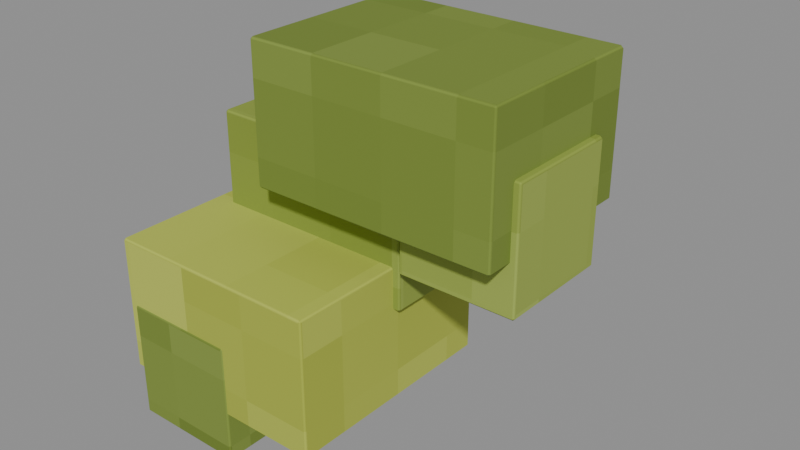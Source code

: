 # Source: Rose-leaf-spray.blend  (saved by Blender 4.3.34; exported with 4.5.12 LTS)
import bpy
from mathutils import Matrix  # noqa: F401  (used for matrix-valued properties, if any)

bpy.ops.wm.read_factory_settings(use_empty=True)
scene = bpy.context.scene
scene.name = 'Isolated part'

# ---- collections
col_part_rose_leaf_spray = bpy.data.collections.new('Part.Rose-leaf-spray'); scene.collection.children.link(col_part_rose_leaf_spray)

# ---- images (referenced by path relative to the original .blend; pixels are not part of the script)
import os
ASSET_DIR = os.environ.get("B2B_ASSET_DIR", "")  # directory of the original .blend (textures are referenced by path, not embedded)
HERE = os.path.dirname(os.path.abspath(__file__))  # packed textures are extracted next to this script under _unpacked/

def load_image(name, relpath, width, height, colorspace="sRGB"):
    """Load a texture the original file referenced (path relative to the .blend, or extracted next to this script)."""
    p = next((c for c in (os.path.join(HERE, relpath), os.path.join(ASSET_DIR, relpath)) if relpath and os.path.exists(c)), "")
    if p:
        img = bpy.data.images.load(p, check_existing=True)
        img.name = name
    else:  # same state as the original file: an image datablock whose file is absent (Cycles renders it pink)
        img = bpy.data.images.new(name, width, height)
        img.source = "FILE"
        img.filepath = "//" + (relpath or name)
    img.colorspace_settings.name = colorspace
    return img
img_minecraft___leaf_moss = load_image('Minecraft • Leaf moss', '_unpacked/Leaf_moss.7cc73b18.png', 64, 64, 'sRGB')
img_minecraft___leaf_fern = load_image('Minecraft • Leaf fern', '_unpacked/Leaf_fern.919a618e.png', 64, 64, 'sRGB')
img_minecraft___leaf_sun = load_image('Minecraft • Leaf sun', '_unpacked/Leaf_sun.e584cb01.png', 64, 64, 'sRGB')
img_minecraft___leaf_deep = load_image('Minecraft • Leaf deep', '_unpacked/Leaf_deep.e7513a85.png', 64, 64, 'sRGB')

# ---- materials (node trees are filled in below, after node groups)
mat_minecraft___leaf_moss = bpy.data.materials.new('Minecraft / Leaf moss')
mat_minecraft___leaf_moss.diffuse_color = (0.4824, 0.5608, 0.2196, 1.0)
mat_minecraft___leaf_fern = bpy.data.materials.new('Minecraft / Leaf fern')
mat_minecraft___leaf_fern.diffuse_color = (0.5529, 0.6235, 0.2471, 1.0)
mat_minecraft___leaf_sun = bpy.data.materials.new('Minecraft / Leaf sun')
mat_minecraft___leaf_sun.diffuse_color = (0.7059, 0.749, 0.2941, 1.0)
mat_minecraft___leaf_deep = bpy.data.materials.new('Minecraft / Leaf deep')
mat_minecraft___leaf_deep.diffuse_color = (0.3333, 0.4196, 0.1882, 1.0)

# ---- material node trees
mat_minecraft___leaf_moss.use_nodes = True; mat_minecraft___leaf_moss.node_tree.nodes.clear()
_N = mat_minecraft___leaf_moss.node_tree.nodes; _L = mat_minecraft___leaf_moss.node_tree.links
n0 = _N.new('ShaderNodeBsdfPrincipled'); n0.name = 'Principled BSDF'; n0.location = (10, 300)
n0.inputs[2].default_value = 0.85
n1 = _N.new('ShaderNodeOutputMaterial'); n1.name = 'Material Output'; n1.location = (300, 300)
n2 = _N.new('ShaderNodeTexImage'); n2.name = 'Image Texture'; n2.location = (-580, 280)
n2.image = img_minecraft___leaf_moss
n2.interpolation = 'Closest'
_L.new(n0.outputs[0], n1.inputs[0])
_L.new(n2.outputs[0], n0.inputs[0])
n1.is_active_output = True
mat_minecraft___leaf_fern.use_nodes = True; mat_minecraft___leaf_fern.node_tree.nodes.clear()
_N = mat_minecraft___leaf_fern.node_tree.nodes; _L = mat_minecraft___leaf_fern.node_tree.links
n0 = _N.new('ShaderNodeBsdfPrincipled'); n0.name = 'Principled BSDF'; n0.location = (10, 300)
n0.inputs[2].default_value = 0.85
n1 = _N.new('ShaderNodeOutputMaterial'); n1.name = 'Material Output'; n1.location = (300, 300)
n2 = _N.new('ShaderNodeTexImage'); n2.name = 'Image Texture'; n2.location = (-580, 280)
n2.image = img_minecraft___leaf_fern
n2.interpolation = 'Closest'
_L.new(n0.outputs[0], n1.inputs[0])
_L.new(n2.outputs[0], n0.inputs[0])
n1.is_active_output = True
mat_minecraft___leaf_sun.use_nodes = True; mat_minecraft___leaf_sun.node_tree.nodes.clear()
_N = mat_minecraft___leaf_sun.node_tree.nodes; _L = mat_minecraft___leaf_sun.node_tree.links
n0 = _N.new('ShaderNodeBsdfPrincipled'); n0.name = 'Principled BSDF'; n0.location = (10, 300)
n0.inputs[2].default_value = 0.85
n1 = _N.new('ShaderNodeOutputMaterial'); n1.name = 'Material Output'; n1.location = (300, 300)
n2 = _N.new('ShaderNodeTexImage'); n2.name = 'Image Texture'; n2.location = (-580, 280)
n2.image = img_minecraft___leaf_sun
n2.interpolation = 'Closest'
_L.new(n0.outputs[0], n1.inputs[0])
_L.new(n2.outputs[0], n0.inputs[0])
n1.is_active_output = True
mat_minecraft___leaf_deep.use_nodes = True; mat_minecraft___leaf_deep.node_tree.nodes.clear()
_N = mat_minecraft___leaf_deep.node_tree.nodes; _L = mat_minecraft___leaf_deep.node_tree.links
n0 = _N.new('ShaderNodeBsdfPrincipled'); n0.name = 'Principled BSDF'; n0.location = (10, 300)
n0.inputs[2].default_value = 0.85
n1 = _N.new('ShaderNodeOutputMaterial'); n1.name = 'Material Output'; n1.location = (300, 300)
n2 = _N.new('ShaderNodeTexImage'); n2.name = 'Image Texture'; n2.location = (-580, 280)
n2.image = img_minecraft___leaf_deep
n2.interpolation = 'Closest'
_L.new(n0.outputs[0], n1.inputs[0])
_L.new(n2.outputs[0], n0.inputs[0])
n1.is_active_output = True

# ---- meshes
me_rose_box___foliage_001 = bpy.data.meshes.new('Rose box / Foliage.001')
me_rose_box___foliage_001.from_pydata([(-0.04246, -0.05427, 0.1289), (0.0924, -0.05427, 0.1289), (0.0924, 0.04189, 0.1289), (-0.04246, 0.04189, 0.1289), (-0.04246, -0.05427, 0.2034), (0.0924, -0.05427, 0.2034), (0.0924, 0.04189, 0.2034), (-0.04246, 0.04189, 0.2034), (0.03202, -0.03993, 0.1022), (0.09593, -0.03993, 0.1022), (0.09593, 0.02397, 0.1022), (0.03202, 0.02397, 0.1022), (0.03202, -0.03993, 0.1676), (0.09593, -0.03993, 0.1676), (0.09593, 0.02397, 0.1676), (0.03202, 0.02397, 0.1676), (-0.08517, -0.0346, 0.07775), (0.02832, -0.0346, 0.07775), (0.02832, 0.09398, 0.07775), (-0.08517, 0.09398, 0.07775), (-0.08517, -0.0346, 0.1523), (0.02832, -0.0346, 0.1523), (0.02832, 0.09398, 0.1523), (-0.08517, 0.09398, 0.1523), (-0.07678, 0.03318, 0.05112), (-0.01288, 0.03318, 0.05112), (-0.01288, 0.09708, 0.05112), (-0.07678, 0.09708, 0.05112), (-0.07678, 0.03318, 0.1164), (-0.01288, 0.03318, 0.1164), (-0.01288, 0.09708, 0.1164), (-0.07678, 0.09708, 0.1164), (-0.09593, -0.09633, 0.02662), (0.02464, -0.09633, 0.02662), (0.02464, 0.02787, 0.02662), (-0.09593, 0.02787, 0.02662), (-0.09593, -0.09633, 0.1012), (0.02464, -0.09633, 0.1012), (0.02464, 0.02787, 0.1012), (-0.09593, 0.02787, 0.1012), (-0.09148, -0.09708, 0.0), (-0.02758, -0.09708, 0.0), (-0.02758, -0.03318, 0.0), (-0.09148, -0.03318, 0.0), (-0.09148, -0.09708, 0.06532), (-0.02758, -0.09708, 0.06532), (-0.02758, -0.03318, 0.06532), (-0.09148, -0.03318, 0.06532)], [], [(0, 3, 2, 1), (4, 5, 6, 7), (0, 1, 5, 4), (1, 2, 6, 5), (2, 3, 7, 6), (3, 0, 4, 7), (8, 11, 10, 9), (12, 13, 14, 15), (8, 9, 13, 12), (9, 10, 14, 13), (10, 11, 15, 14), (11, 8, 12, 15), (16, 19, 18, 17), (20, 21, 22, 23), (16, 17, 21, 20), (17, 18, 22, 21), (18, 19, 23, 22), (19, 16, 20, 23), (24, 27, 26, 25), (28, 29, 30, 31), (24, 25, 29, 28), (25, 26, 30, 29), (26, 27, 31, 30), (27, 24, 28, 31), (32, 35, 34, 33), (36, 37, 38, 39), (32, 33, 37, 36), (33, 34, 38, 37), (34, 35, 39, 38), (35, 32, 36, 39), (40, 43, 42, 41), (44, 45, 46, 47), (40, 41, 45, 44), (41, 42, 46, 45), (42, 43, 47, 46), (43, 40, 44, 47)])
me_rose_box___foliage_001.polygons.foreach_set('material_index', [0, 0, 0, 0, 0, 0, 1, 1, 1, 1, 1, 1, 1, 1, 1, 1, 1, 1, 0, 0, 0, 0, 0, 0, 2, 2, 2, 2, 2, 2, 0, 0, 0, 0, 0, 0])
_uv = me_rose_box___foliage_001.uv_layers.new(name='UV0.Surface')
_uv.uv.foreach_set('vector', [2.032, 1.281, 2.032, 1.358, 2.14, 1.358, 2.14, 1.281, 2.032, 1.281, 2.14, 1.281, 2.14, 1.358, 2.032, 1.358, 2.032, 0.7057, 2.14, 0.7057, 2.14, 0.7654, 2.032, 0.7654, 1.817, 0.7057, 1.894, 0.7057, 1.894, 0.7654, 1.817, 0.7654, 2.14, 0.7057, 2.032, 0.7057, 2.032, 0.7654, 2.14, 0.7654, 1.894, 0.7057, 1.817, 0.7057, 1.817, 0.7654, 1.894, 0.7654, 1.525, 1.485, 1.525, 1.536, 1.576, 1.536, 1.576, 1.485, 1.525, 1.485, 1.576, 1.485, 1.576, 1.536, 1.525, 1.536, 0.6537, 1.748, 0.6537, 1.799, 0.7059, 1.799, 0.7059, 1.748, 0.6537, 1.485, 0.6537, 1.536, 0.7059, 1.536, 0.7059, 1.485, 0.6537, 1.799, 0.6537, 1.748, 0.7059, 1.748, 0.7059, 1.799, 0.6537, 1.536, 0.6537, 1.485, 0.7059, 1.485, 0.7059, 1.536, 1.31, 1.849, 1.413, 1.849, 1.413, 1.94, 1.31, 1.94, 1.31, 1.849, 1.31, 1.94, 1.413, 1.94, 1.413, 1.849, 1.475, 1.052, 1.566, 1.052, 1.566, 1.112, 1.475, 1.112, 1.31, 1.052, 1.413, 1.052, 1.413, 1.112, 1.31, 1.112, 1.566, 1.052, 1.475, 1.052, 1.475, 1.112, 1.566, 1.112, 1.413, 1.052, 1.31, 1.052, 1.31, 1.112, 1.413, 1.112, 1.747, 2.15, 1.747, 2.201, 1.798, 2.201, 1.798, 2.15, 1.747, 2.15, 1.798, 2.15, 1.798, 2.201, 1.747, 2.201, 0.9216, 2.267, 0.9216, 2.318, 0.9739, 2.318, 0.9739, 2.267, 0.9216, 2.15, 0.9216, 2.201, 0.9739, 2.201, 0.9739, 2.15, 0.9216, 2.318, 0.9216, 2.267, 0.9739, 2.267, 0.9739, 2.318, 0.9216, 2.201, 0.9216, 2.15, 0.9739, 2.15, 0.9739, 2.201, 1.948, 1.754, 2.047, 1.754, 2.047, 1.85, 1.948, 1.85, 1.948, 1.754, 1.948, 1.85, 2.047, 1.85, 2.047, 1.754, 2.153, 0.9248, 2.249, 0.9248, 2.249, 0.9844, 2.153, 0.9844, 1.948, 0.9248, 2.047, 0.9248, 2.047, 0.9844, 1.948, 0.9844, 2.249, 0.9248, 2.153, 0.9248, 2.153, 0.9844, 2.249, 0.9844, 2.047, 0.9248, 1.948, 0.9248, 1.948, 0.9844, 2.047, 0.9844, 2.285, 1.083, 2.285, 1.134, 2.336, 1.134, 2.336, 1.083, 2.285, 1.083, 2.336, 1.083, 2.336, 1.134, 2.285, 1.134, 1.431, 1.292, 1.431, 1.343, 1.483, 1.343, 1.483, 1.292, 1.431, 1.083, 1.431, 1.134, 1.483, 1.134, 1.483, 1.083, 1.431, 1.343, 1.431, 1.292, 1.483, 1.292, 1.483, 1.343, 1.431, 1.134, 1.431, 1.083, 1.483, 1.083, 1.483, 1.134])
_uv.active_render = True
_uv = me_rose_box___foliage_001.uv_layers.new(name='UV1.Paint')
_uv.uv.foreach_set('vector', [0.2241, 0.5253, 0.2317, 0.5253, 0.2317, 0.5361, 0.2241, 0.5361, 0.2519, 0.5361, 0.2519, 0.5253, 0.2595, 0.5253, 0.2595, 0.5361, 0.5448, 0.172, 0.5448, 0.1828, 0.5388, 0.1828, 0.5388, 0.172, 0.2783, 0.7338, 0.2783, 0.7415, 0.2723, 0.7415, 0.2723, 0.7338, 0.5448, 0.2032, 0.5448, 0.214, 0.5388, 0.214, 0.5388, 0.2032, 0.3044, 0.7338, 0.3044, 0.7415, 0.2984, 0.7415, 0.2984, 0.7338, 0.8486, 0.7416, 0.8537, 0.7416, 0.8537, 0.7467, 0.8486, 0.7467, 0.8486, 0.7722, 0.8486, 0.7671, 0.8537, 0.7671, 0.8537, 0.7722, 0.7527, 0.03661, 0.7476, 0.03661, 0.7476, 0.03136, 0.7527, 0.03136, 0.7527, 0.4458, 0.7476, 0.4458, 0.7476, 0.4405, 0.7527, 0.4405, 0.7527, 0.06219, 0.7476, 0.06219, 0.7476, 0.05694, 0.7527, 0.05694, 0.7527, 0.4713, 0.7476, 0.4713, 0.7476, 0.4661, 0.7527, 0.4661, 0.4614, 0.2144, 0.4614, 0.2248, 0.4523, 0.2248, 0.4523, 0.2144, 0.4523, 0.2451, 0.4614, 0.2451, 0.4614, 0.2554, 0.4523, 0.2554, 0.6753, 0.6226, 0.6753, 0.6317, 0.6693, 0.6317, 0.6693, 0.6226, 0.6231, 0.1535, 0.6231, 0.1638, 0.6171, 0.1638, 0.6171, 0.1535, 0.6753, 0.652, 0.6753, 0.6612, 0.6693, 0.6612, 0.6693, 0.652, 0.6231, 0.1842, 0.6231, 0.1945, 0.6171, 0.1945, 0.6171, 0.1842, 0.303, 0.8688, 0.3081, 0.8688, 0.3081, 0.874, 0.303, 0.874, 0.3282, 0.874, 0.3282, 0.8688, 0.3333, 0.8688, 0.3333, 0.874, 0.7527, 0.4969, 0.7476, 0.4969, 0.7476, 0.4917, 0.7527, 0.4917, 0.7527, 0.5225, 0.7476, 0.5225, 0.7476, 0.5172, 0.7527, 0.5172, 0.7527, 0.5481, 0.7476, 0.5481, 0.7476, 0.5428, 0.7527, 0.5428, 0.7527, 0.5736, 0.7476, 0.5736, 0.7476, 0.5684, 0.7527, 0.5684, 0.4023, 0.3635, 0.4023, 0.3735, 0.3927, 0.3735, 0.3927, 0.3635, 0.3927, 0.3938, 0.4023, 0.3938, 0.4023, 0.4038, 0.3927, 0.4038, 0.08423, 0.6649, 0.08423, 0.6745, 0.07829, 0.6745, 0.07829, 0.6649, 0.6061, 0.6343, 0.6061, 0.6443, 0.6002, 0.6443, 0.6002, 0.6343, 0.1103, 0.6649, 0.1103, 0.6745, 0.1044, 0.6745, 0.1044, 0.6649, 0.6492, 9.581e-10, 0.6492, 0.009984, 0.6432, 0.009984, 0.6432, 9.581e-10, 0.3534, 0.8688, 0.3585, 0.8688, 0.3585, 0.874, 0.3534, 0.874, 0.3787, 0.874, 0.3787, 0.8688, 0.3838, 0.8688, 0.3838, 0.874, 0.7527, 0.5992, 0.7476, 0.5992, 0.7476, 0.594, 0.7527, 0.594, 0.7527, 0.6248, 0.7476, 0.6248, 0.7476, 0.6195, 0.7527, 0.6195, 0.7527, 0.6504, 0.7476, 0.6504, 0.7476, 0.6451, 0.7527, 0.6451, 0.7527, 0.6759, 0.7476, 0.6759, 0.7476, 0.6707, 0.7527, 0.6707])
me_rose_box___foliage_001.materials.append(mat_minecraft___leaf_moss)
me_rose_box___foliage_001.materials.append(mat_minecraft___leaf_fern)
me_rose_box___foliage_001.materials.append(mat_minecraft___leaf_sun)
me_rose_box___foliage_001.materials.append(mat_minecraft___leaf_deep)
me_rose_box___foliage_001.update()

# ---- objects
ob_rose_leaf_spray = bpy.data.objects.new('Rose-leaf-spray', me_rose_box___foliage_001)
ob_anchor_sway = bpy.data.objects.new('Anchor.Sway', None)

# ---- transforms, parenting, visibility, modifiers, constraints
ob_rose_leaf_spray.location = (0.0, 0.0, 0.0)
_m = ob_rose_leaf_spray.modifiers.new('Hand-finished edges', 'BEVEL')
_m.width = 0.001278
_m.width_pct = 0.001278
_m.harden_normals = True
ob_anchor_sway.parent = ob_rose_leaf_spray
ob_anchor_sway.location = (0.0, 0.0, 0.0)
ob_anchor_sway.empty_display_size = 0.025

# ---- collection membership
col_part_rose_leaf_spray.objects.link(ob_rose_leaf_spray)
col_part_rose_leaf_spray.objects.link(ob_anchor_sway)

# ---- scene / render settings (as saved in the file)
scene.frame_start = 1; scene.frame_end = 250; scene.frame_set(1)
scene.render.engine = 'BLENDER_EEVEE_NEXT'
scene.render.image_settings.exr_codec = 'NONE'
scene.render.simplify_subdivision_render = 0
scene.render.simplify_child_particles_render = 0.0
scene.eevee.use_volume_custom_range = False
scene.eevee.use_fast_gi = False
scene.eevee.use_shadows = False
scene.view_settings.white_balance_temperature = 0.0
scene.view_settings.white_balance_tint = 0.0
scene.view_settings.white_balance_whitepoint = (2.97, 0.5193, -0.0414)
bpy.context.view_layer.update()

# ---- added for rendering (the .blend has no active camera and no usable light): camera, sun + grey world if the file has none
cam_auto = bpy.data.cameras.new('AutoCamera')
cam_auto.lens = 50.0
cam_auto.sensor_width = 36.0
cam_auto.clip_end = 1000.0
ob_auto_camera = bpy.data.objects.new('AutoCamera', cam_auto)
scene.collection.objects.link(ob_auto_camera)
ob_auto_camera.location = (0.314956, -0.377947, 0.353672)
ob_auto_camera.rotation_euler = (1.09748, -7.21219e-08, 0.694738)
scene.camera = ob_auto_camera
light_auto_sun = bpy.data.lights.new('AutoSun', 'SUN')
light_auto_sun.energy = 3.0
light_auto_sun.angle = 0.0523599
ob_auto_sun = bpy.data.objects.new('AutoSun', light_auto_sun)
scene.collection.objects.link(ob_auto_sun)
ob_auto_sun.rotation_euler = (0.872665, 0.174533, 0.523599)
if scene.world is None:
    world_auto = bpy.data.worlds.new('AutoWorld')
    world_auto.color = (0.3, 0.3, 0.3)
    scene.world = world_auto
bpy.context.view_layer.update()

